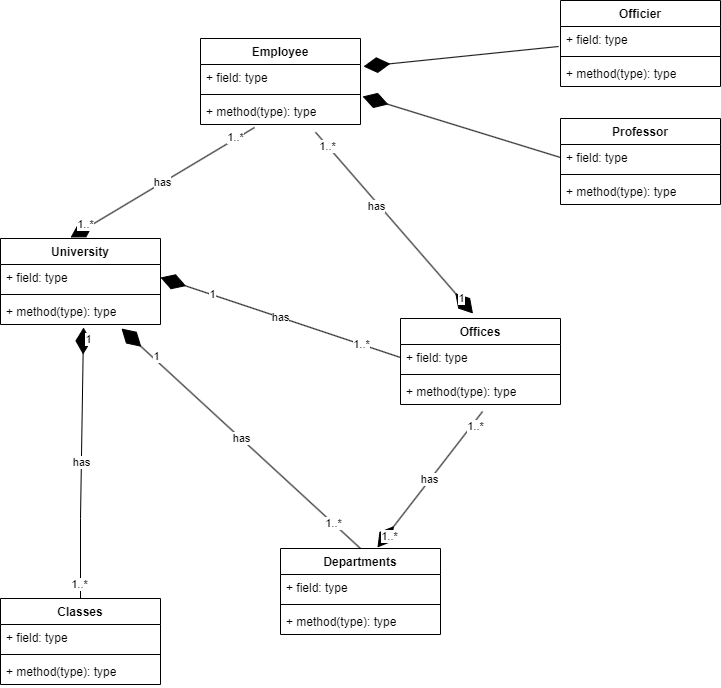

The diagram above was exported from draw.io. Its source (the exported page's mxGraphModel, read from the mxfile embedded in the PNG):
<mxGraphModel dx="1332" dy="452" grid="1" gridSize="10" guides="1" tooltips="1" connect="1" arrows="1" fold="1" page="1" pageScale="1" pageWidth="827" pageHeight="1169" math="0" shadow="0">
  <root>
    <mxCell id="0" />
    <mxCell id="1" parent="0" />
    <mxCell id="tV_oRLcPZ4IN4rEf22wq-1" value="University" style="swimlane;fontStyle=1;align=center;verticalAlign=top;childLayout=stackLayout;horizontal=1;startSize=26;horizontalStack=0;resizeParent=1;resizeParentMax=0;resizeLast=0;collapsible=1;marginBottom=0;whiteSpace=wrap;html=1;" parent="1" vertex="1">
      <mxGeometry x="40" y="240" width="160" height="86" as="geometry" />
    </mxCell>
    <mxCell id="tV_oRLcPZ4IN4rEf22wq-2" value="+ field: type" style="text;strokeColor=none;fillColor=none;align=left;verticalAlign=top;spacingLeft=4;spacingRight=4;overflow=hidden;rotatable=0;points=[[0,0.5],[1,0.5]];portConstraint=eastwest;whiteSpace=wrap;html=1;" parent="tV_oRLcPZ4IN4rEf22wq-1" vertex="1">
      <mxGeometry y="26" width="160" height="26" as="geometry" />
    </mxCell>
    <mxCell id="tV_oRLcPZ4IN4rEf22wq-3" value="" style="line;strokeWidth=1;fillColor=none;align=left;verticalAlign=middle;spacingTop=-1;spacingLeft=3;spacingRight=3;rotatable=0;labelPosition=right;points=[];portConstraint=eastwest;strokeColor=inherit;" parent="tV_oRLcPZ4IN4rEf22wq-1" vertex="1">
      <mxGeometry y="52" width="160" height="8" as="geometry" />
    </mxCell>
    <mxCell id="tV_oRLcPZ4IN4rEf22wq-4" value="+ method(type): type" style="text;strokeColor=none;fillColor=none;align=left;verticalAlign=top;spacingLeft=4;spacingRight=4;overflow=hidden;rotatable=0;points=[[0,0.5],[1,0.5]];portConstraint=eastwest;whiteSpace=wrap;html=1;" parent="tV_oRLcPZ4IN4rEf22wq-1" vertex="1">
      <mxGeometry y="60" width="160" height="26" as="geometry" />
    </mxCell>
    <mxCell id="tV_oRLcPZ4IN4rEf22wq-5" value="Classes&lt;br&gt;" style="swimlane;fontStyle=1;align=center;verticalAlign=top;childLayout=stackLayout;horizontal=1;startSize=26;horizontalStack=0;resizeParent=1;resizeParentMax=0;resizeLast=0;collapsible=1;marginBottom=0;whiteSpace=wrap;html=1;" parent="1" vertex="1">
      <mxGeometry x="40" y="600" width="160" height="86" as="geometry" />
    </mxCell>
    <mxCell id="tV_oRLcPZ4IN4rEf22wq-6" value="+ field: type" style="text;strokeColor=none;fillColor=none;align=left;verticalAlign=top;spacingLeft=4;spacingRight=4;overflow=hidden;rotatable=0;points=[[0,0.5],[1,0.5]];portConstraint=eastwest;whiteSpace=wrap;html=1;" parent="tV_oRLcPZ4IN4rEf22wq-5" vertex="1">
      <mxGeometry y="26" width="160" height="26" as="geometry" />
    </mxCell>
    <mxCell id="tV_oRLcPZ4IN4rEf22wq-7" value="" style="line;strokeWidth=1;fillColor=none;align=left;verticalAlign=middle;spacingTop=-1;spacingLeft=3;spacingRight=3;rotatable=0;labelPosition=right;points=[];portConstraint=eastwest;strokeColor=inherit;" parent="tV_oRLcPZ4IN4rEf22wq-5" vertex="1">
      <mxGeometry y="52" width="160" height="8" as="geometry" />
    </mxCell>
    <mxCell id="tV_oRLcPZ4IN4rEf22wq-8" value="+ method(type): type" style="text;strokeColor=none;fillColor=none;align=left;verticalAlign=top;spacingLeft=4;spacingRight=4;overflow=hidden;rotatable=0;points=[[0,0.5],[1,0.5]];portConstraint=eastwest;whiteSpace=wrap;html=1;" parent="tV_oRLcPZ4IN4rEf22wq-5" vertex="1">
      <mxGeometry y="60" width="160" height="26" as="geometry" />
    </mxCell>
    <mxCell id="tV_oRLcPZ4IN4rEf22wq-9" value="has" style="endArrow=diamondThin;endFill=1;endSize=24;html=1;rounded=0;entryX=0.519;entryY=1.115;entryDx=0;entryDy=0;entryPerimeter=0;exitX=0.5;exitY=0;exitDx=0;exitDy=0;" parent="1" source="tV_oRLcPZ4IN4rEf22wq-5" target="tV_oRLcPZ4IN4rEf22wq-4" edge="1">
      <mxGeometry width="160" relative="1" as="geometry">
        <mxPoint x="120" y="580" as="sourcePoint" />
        <mxPoint x="170" y="430" as="targetPoint" />
        <Array as="points">
          <mxPoint x="120" y="520" />
        </Array>
      </mxGeometry>
    </mxCell>
    <mxCell id="tV_oRLcPZ4IN4rEf22wq-11" value="1" style="edgeLabel;html=1;align=center;verticalAlign=middle;resizable=0;points=[];" parent="tV_oRLcPZ4IN4rEf22wq-9" vertex="1" connectable="0">
      <mxGeometry x="0.9162" y="-5" relative="1" as="geometry">
        <mxPoint as="offset" />
      </mxGeometry>
    </mxCell>
    <mxCell id="tV_oRLcPZ4IN4rEf22wq-12" value="1..*" style="edgeLabel;html=1;align=center;verticalAlign=middle;resizable=0;points=[];" parent="tV_oRLcPZ4IN4rEf22wq-9" vertex="1" connectable="0">
      <mxGeometry x="-0.8927" y="2" relative="1" as="geometry">
        <mxPoint as="offset" />
      </mxGeometry>
    </mxCell>
    <mxCell id="tV_oRLcPZ4IN4rEf22wq-13" value="Departments&lt;br&gt;" style="swimlane;fontStyle=1;align=center;verticalAlign=top;childLayout=stackLayout;horizontal=1;startSize=26;horizontalStack=0;resizeParent=1;resizeParentMax=0;resizeLast=0;collapsible=1;marginBottom=0;whiteSpace=wrap;html=1;" parent="1" vertex="1">
      <mxGeometry x="320" y="550" width="160" height="86" as="geometry" />
    </mxCell>
    <mxCell id="tV_oRLcPZ4IN4rEf22wq-14" value="+ field: type" style="text;strokeColor=none;fillColor=none;align=left;verticalAlign=top;spacingLeft=4;spacingRight=4;overflow=hidden;rotatable=0;points=[[0,0.5],[1,0.5]];portConstraint=eastwest;whiteSpace=wrap;html=1;" parent="tV_oRLcPZ4IN4rEf22wq-13" vertex="1">
      <mxGeometry y="26" width="160" height="26" as="geometry" />
    </mxCell>
    <mxCell id="tV_oRLcPZ4IN4rEf22wq-15" value="" style="line;strokeWidth=1;fillColor=none;align=left;verticalAlign=middle;spacingTop=-1;spacingLeft=3;spacingRight=3;rotatable=0;labelPosition=right;points=[];portConstraint=eastwest;strokeColor=inherit;" parent="tV_oRLcPZ4IN4rEf22wq-13" vertex="1">
      <mxGeometry y="52" width="160" height="8" as="geometry" />
    </mxCell>
    <mxCell id="tV_oRLcPZ4IN4rEf22wq-16" value="+ method(type): type" style="text;strokeColor=none;fillColor=none;align=left;verticalAlign=top;spacingLeft=4;spacingRight=4;overflow=hidden;rotatable=0;points=[[0,0.5],[1,0.5]];portConstraint=eastwest;whiteSpace=wrap;html=1;" parent="tV_oRLcPZ4IN4rEf22wq-13" vertex="1">
      <mxGeometry y="60" width="160" height="26" as="geometry" />
    </mxCell>
    <mxCell id="tV_oRLcPZ4IN4rEf22wq-17" value="has" style="endArrow=diamondThin;endFill=1;endSize=24;html=1;rounded=0;entryX=0.756;entryY=1.154;entryDx=0;entryDy=0;entryPerimeter=0;exitX=0.5;exitY=0;exitDx=0;exitDy=0;" parent="1" source="tV_oRLcPZ4IN4rEf22wq-13" target="tV_oRLcPZ4IN4rEf22wq-4" edge="1">
      <mxGeometry width="160" relative="1" as="geometry">
        <mxPoint x="330" y="450" as="sourcePoint" />
        <mxPoint x="490" y="450" as="targetPoint" />
      </mxGeometry>
    </mxCell>
    <mxCell id="tV_oRLcPZ4IN4rEf22wq-18" value="1" style="edgeLabel;html=1;align=center;verticalAlign=middle;resizable=0;points=[];" parent="tV_oRLcPZ4IN4rEf22wq-17" vertex="1" connectable="0">
      <mxGeometry x="0.7277" y="-3" relative="1" as="geometry">
        <mxPoint as="offset" />
      </mxGeometry>
    </mxCell>
    <mxCell id="tV_oRLcPZ4IN4rEf22wq-19" value="1..*" style="edgeLabel;html=1;align=center;verticalAlign=middle;resizable=0;points=[];" parent="tV_oRLcPZ4IN4rEf22wq-17" vertex="1" connectable="0">
      <mxGeometry x="-0.7726" y="1" relative="1" as="geometry">
        <mxPoint y="-1" as="offset" />
      </mxGeometry>
    </mxCell>
    <mxCell id="tV_oRLcPZ4IN4rEf22wq-20" value="Offices" style="swimlane;fontStyle=1;align=center;verticalAlign=top;childLayout=stackLayout;horizontal=1;startSize=26;horizontalStack=0;resizeParent=1;resizeParentMax=0;resizeLast=0;collapsible=1;marginBottom=0;whiteSpace=wrap;html=1;" parent="1" vertex="1">
      <mxGeometry x="440" y="320" width="160" height="86" as="geometry" />
    </mxCell>
    <mxCell id="tV_oRLcPZ4IN4rEf22wq-21" value="+ field: type" style="text;strokeColor=none;fillColor=none;align=left;verticalAlign=top;spacingLeft=4;spacingRight=4;overflow=hidden;rotatable=0;points=[[0,0.5],[1,0.5]];portConstraint=eastwest;whiteSpace=wrap;html=1;" parent="tV_oRLcPZ4IN4rEf22wq-20" vertex="1">
      <mxGeometry y="26" width="160" height="26" as="geometry" />
    </mxCell>
    <mxCell id="tV_oRLcPZ4IN4rEf22wq-22" value="" style="line;strokeWidth=1;fillColor=none;align=left;verticalAlign=middle;spacingTop=-1;spacingLeft=3;spacingRight=3;rotatable=0;labelPosition=right;points=[];portConstraint=eastwest;strokeColor=inherit;" parent="tV_oRLcPZ4IN4rEf22wq-20" vertex="1">
      <mxGeometry y="52" width="160" height="8" as="geometry" />
    </mxCell>
    <mxCell id="tV_oRLcPZ4IN4rEf22wq-23" value="+ method(type): type" style="text;strokeColor=none;fillColor=none;align=left;verticalAlign=top;spacingLeft=4;spacingRight=4;overflow=hidden;rotatable=0;points=[[0,0.5],[1,0.5]];portConstraint=eastwest;whiteSpace=wrap;html=1;" parent="tV_oRLcPZ4IN4rEf22wq-20" vertex="1">
      <mxGeometry y="60" width="160" height="26" as="geometry" />
    </mxCell>
    <mxCell id="tV_oRLcPZ4IN4rEf22wq-24" value="has" style="endArrow=diamondThin;endFill=1;endSize=24;html=1;rounded=0;exitX=0;exitY=0.5;exitDx=0;exitDy=0;entryX=1;entryY=0.5;entryDx=0;entryDy=0;" parent="1" source="tV_oRLcPZ4IN4rEf22wq-21" target="tV_oRLcPZ4IN4rEf22wq-2" edge="1">
      <mxGeometry width="160" relative="1" as="geometry">
        <mxPoint x="330" y="430" as="sourcePoint" />
        <mxPoint x="490" y="430" as="targetPoint" />
      </mxGeometry>
    </mxCell>
    <mxCell id="tV_oRLcPZ4IN4rEf22wq-25" value="1" style="edgeLabel;html=1;align=center;verticalAlign=middle;resizable=0;points=[];" parent="tV_oRLcPZ4IN4rEf22wq-24" vertex="1" connectable="0">
      <mxGeometry x="0.58" relative="1" as="geometry">
        <mxPoint x="1" as="offset" />
      </mxGeometry>
    </mxCell>
    <mxCell id="tV_oRLcPZ4IN4rEf22wq-26" value="1..*" style="edgeLabel;html=1;align=center;verticalAlign=middle;resizable=0;points=[];" parent="tV_oRLcPZ4IN4rEf22wq-24" vertex="1" connectable="0">
      <mxGeometry x="-0.67" relative="1" as="geometry">
        <mxPoint as="offset" />
      </mxGeometry>
    </mxCell>
    <mxCell id="tV_oRLcPZ4IN4rEf22wq-27" value="has" style="endArrow=diamondThin;endFill=1;endSize=24;html=1;rounded=0;entryX=0.606;entryY=-0.012;entryDx=0;entryDy=0;entryPerimeter=0;exitX=0.513;exitY=1.269;exitDx=0;exitDy=0;exitPerimeter=0;" parent="1" source="tV_oRLcPZ4IN4rEf22wq-23" target="tV_oRLcPZ4IN4rEf22wq-13" edge="1">
      <mxGeometry width="160" relative="1" as="geometry">
        <mxPoint x="330" y="410" as="sourcePoint" />
        <mxPoint x="490" y="410" as="targetPoint" />
      </mxGeometry>
    </mxCell>
    <mxCell id="tV_oRLcPZ4IN4rEf22wq-28" value="1..*" style="edgeLabel;html=1;align=center;verticalAlign=middle;resizable=0;points=[];" parent="tV_oRLcPZ4IN4rEf22wq-27" vertex="1" connectable="0">
      <mxGeometry x="0.8112" y="1" relative="1" as="geometry">
        <mxPoint x="1" as="offset" />
      </mxGeometry>
    </mxCell>
    <mxCell id="tV_oRLcPZ4IN4rEf22wq-29" value="1..*" style="edgeLabel;html=1;align=center;verticalAlign=middle;resizable=0;points=[];" parent="tV_oRLcPZ4IN4rEf22wq-27" vertex="1" connectable="0">
      <mxGeometry x="-0.8187" y="3" relative="1" as="geometry">
        <mxPoint as="offset" />
      </mxGeometry>
    </mxCell>
    <mxCell id="tV_oRLcPZ4IN4rEf22wq-30" value="Employee" style="swimlane;fontStyle=1;align=center;verticalAlign=top;childLayout=stackLayout;horizontal=1;startSize=26;horizontalStack=0;resizeParent=1;resizeParentMax=0;resizeLast=0;collapsible=1;marginBottom=0;whiteSpace=wrap;html=1;" parent="1" vertex="1">
      <mxGeometry x="240" y="40" width="160" height="86" as="geometry" />
    </mxCell>
    <mxCell id="tV_oRLcPZ4IN4rEf22wq-31" value="+ field: type" style="text;strokeColor=none;fillColor=none;align=left;verticalAlign=top;spacingLeft=4;spacingRight=4;overflow=hidden;rotatable=0;points=[[0,0.5],[1,0.5]];portConstraint=eastwest;whiteSpace=wrap;html=1;" parent="tV_oRLcPZ4IN4rEf22wq-30" vertex="1">
      <mxGeometry y="26" width="160" height="26" as="geometry" />
    </mxCell>
    <mxCell id="tV_oRLcPZ4IN4rEf22wq-32" value="" style="line;strokeWidth=1;fillColor=none;align=left;verticalAlign=middle;spacingTop=-1;spacingLeft=3;spacingRight=3;rotatable=0;labelPosition=right;points=[];portConstraint=eastwest;strokeColor=inherit;" parent="tV_oRLcPZ4IN4rEf22wq-30" vertex="1">
      <mxGeometry y="52" width="160" height="8" as="geometry" />
    </mxCell>
    <mxCell id="tV_oRLcPZ4IN4rEf22wq-33" value="+ method(type): type" style="text;strokeColor=none;fillColor=none;align=left;verticalAlign=top;spacingLeft=4;spacingRight=4;overflow=hidden;rotatable=0;points=[[0,0.5],[1,0.5]];portConstraint=eastwest;whiteSpace=wrap;html=1;" parent="tV_oRLcPZ4IN4rEf22wq-30" vertex="1">
      <mxGeometry y="60" width="160" height="26" as="geometry" />
    </mxCell>
    <mxCell id="tV_oRLcPZ4IN4rEf22wq-34" value="has" style="endArrow=diamondThin;endFill=1;endSize=24;html=1;rounded=0;exitX=0.338;exitY=1.115;exitDx=0;exitDy=0;exitPerimeter=0;entryX=0.438;entryY=-0.012;entryDx=0;entryDy=0;entryPerimeter=0;" parent="1" source="tV_oRLcPZ4IN4rEf22wq-33" target="tV_oRLcPZ4IN4rEf22wq-1" edge="1">
      <mxGeometry width="160" relative="1" as="geometry">
        <mxPoint x="330" y="230" as="sourcePoint" />
        <mxPoint x="490" y="230" as="targetPoint" />
      </mxGeometry>
    </mxCell>
    <mxCell id="tV_oRLcPZ4IN4rEf22wq-35" value="1..*" style="edgeLabel;html=1;align=center;verticalAlign=middle;resizable=0;points=[];" parent="tV_oRLcPZ4IN4rEf22wq-34" vertex="1" connectable="0">
      <mxGeometry x="0.8221" y="-4" relative="1" as="geometry">
        <mxPoint as="offset" />
      </mxGeometry>
    </mxCell>
    <mxCell id="tV_oRLcPZ4IN4rEf22wq-36" value="1..*" style="edgeLabel;html=1;align=center;verticalAlign=middle;resizable=0;points=[];" parent="tV_oRLcPZ4IN4rEf22wq-34" vertex="1" connectable="0">
      <mxGeometry x="-0.7949" y="-2" relative="1" as="geometry">
        <mxPoint as="offset" />
      </mxGeometry>
    </mxCell>
    <mxCell id="tV_oRLcPZ4IN4rEf22wq-37" value="Officier" style="swimlane;fontStyle=1;align=center;verticalAlign=top;childLayout=stackLayout;horizontal=1;startSize=26;horizontalStack=0;resizeParent=1;resizeParentMax=0;resizeLast=0;collapsible=1;marginBottom=0;whiteSpace=wrap;html=1;" parent="1" vertex="1">
      <mxGeometry x="600" y="2" width="160" height="86" as="geometry" />
    </mxCell>
    <mxCell id="tV_oRLcPZ4IN4rEf22wq-38" value="+ field: type" style="text;strokeColor=none;fillColor=none;align=left;verticalAlign=top;spacingLeft=4;spacingRight=4;overflow=hidden;rotatable=0;points=[[0,0.5],[1,0.5]];portConstraint=eastwest;whiteSpace=wrap;html=1;" parent="tV_oRLcPZ4IN4rEf22wq-37" vertex="1">
      <mxGeometry y="26" width="160" height="26" as="geometry" />
    </mxCell>
    <mxCell id="tV_oRLcPZ4IN4rEf22wq-39" value="" style="line;strokeWidth=1;fillColor=none;align=left;verticalAlign=middle;spacingTop=-1;spacingLeft=3;spacingRight=3;rotatable=0;labelPosition=right;points=[];portConstraint=eastwest;strokeColor=inherit;" parent="tV_oRLcPZ4IN4rEf22wq-37" vertex="1">
      <mxGeometry y="52" width="160" height="8" as="geometry" />
    </mxCell>
    <mxCell id="tV_oRLcPZ4IN4rEf22wq-40" value="+ method(type): type" style="text;strokeColor=none;fillColor=none;align=left;verticalAlign=top;spacingLeft=4;spacingRight=4;overflow=hidden;rotatable=0;points=[[0,0.5],[1,0.5]];portConstraint=eastwest;whiteSpace=wrap;html=1;" parent="tV_oRLcPZ4IN4rEf22wq-37" vertex="1">
      <mxGeometry y="60" width="160" height="26" as="geometry" />
    </mxCell>
    <mxCell id="tV_oRLcPZ4IN4rEf22wq-41" value="Professor" style="swimlane;fontStyle=1;align=center;verticalAlign=top;childLayout=stackLayout;horizontal=1;startSize=26;horizontalStack=0;resizeParent=1;resizeParentMax=0;resizeLast=0;collapsible=1;marginBottom=0;whiteSpace=wrap;html=1;" parent="1" vertex="1">
      <mxGeometry x="600" y="120" width="160" height="86" as="geometry" />
    </mxCell>
    <mxCell id="tV_oRLcPZ4IN4rEf22wq-42" value="+ field: type" style="text;strokeColor=none;fillColor=none;align=left;verticalAlign=top;spacingLeft=4;spacingRight=4;overflow=hidden;rotatable=0;points=[[0,0.5],[1,0.5]];portConstraint=eastwest;whiteSpace=wrap;html=1;" parent="tV_oRLcPZ4IN4rEf22wq-41" vertex="1">
      <mxGeometry y="26" width="160" height="26" as="geometry" />
    </mxCell>
    <mxCell id="tV_oRLcPZ4IN4rEf22wq-43" value="" style="line;strokeWidth=1;fillColor=none;align=left;verticalAlign=middle;spacingTop=-1;spacingLeft=3;spacingRight=3;rotatable=0;labelPosition=right;points=[];portConstraint=eastwest;strokeColor=inherit;" parent="tV_oRLcPZ4IN4rEf22wq-41" vertex="1">
      <mxGeometry y="52" width="160" height="8" as="geometry" />
    </mxCell>
    <mxCell id="tV_oRLcPZ4IN4rEf22wq-44" value="+ method(type): type" style="text;strokeColor=none;fillColor=none;align=left;verticalAlign=top;spacingLeft=4;spacingRight=4;overflow=hidden;rotatable=0;points=[[0,0.5],[1,0.5]];portConstraint=eastwest;whiteSpace=wrap;html=1;" parent="tV_oRLcPZ4IN4rEf22wq-41" vertex="1">
      <mxGeometry y="60" width="160" height="26" as="geometry" />
    </mxCell>
    <mxCell id="tV_oRLcPZ4IN4rEf22wq-45" value="" style="endArrow=diamondThin;endFill=1;endSize=24;html=1;rounded=0;exitX=-0.012;exitY=0.769;exitDx=0;exitDy=0;exitPerimeter=0;entryX=1.019;entryY=0.077;entryDx=0;entryDy=0;entryPerimeter=0;" parent="1" source="tV_oRLcPZ4IN4rEf22wq-38" target="tV_oRLcPZ4IN4rEf22wq-31" edge="1">
      <mxGeometry width="160" relative="1" as="geometry">
        <mxPoint x="370" y="210" as="sourcePoint" />
        <mxPoint x="530" y="210" as="targetPoint" />
      </mxGeometry>
    </mxCell>
    <mxCell id="tV_oRLcPZ4IN4rEf22wq-46" value="" style="endArrow=diamondThin;endFill=1;endSize=24;html=1;rounded=0;exitX=0;exitY=0.5;exitDx=0;exitDy=0;entryX=1.013;entryY=-0.077;entryDx=0;entryDy=0;entryPerimeter=0;" parent="1" source="tV_oRLcPZ4IN4rEf22wq-42" target="tV_oRLcPZ4IN4rEf22wq-33" edge="1">
      <mxGeometry width="160" relative="1" as="geometry">
        <mxPoint x="370" y="210" as="sourcePoint" />
        <mxPoint x="530" y="210" as="targetPoint" />
      </mxGeometry>
    </mxCell>
    <mxCell id="tV_oRLcPZ4IN4rEf22wq-47" value="" style="endArrow=diamondThin;endFill=1;endSize=24;html=1;rounded=0;exitX=0.719;exitY=1.298;exitDx=0;exitDy=0;exitPerimeter=0;entryX=0.453;entryY=-0.058;entryDx=0;entryDy=0;entryPerimeter=0;" parent="1" source="tV_oRLcPZ4IN4rEf22wq-33" target="tV_oRLcPZ4IN4rEf22wq-20" edge="1">
      <mxGeometry width="160" relative="1" as="geometry">
        <mxPoint x="400" y="300" as="sourcePoint" />
        <mxPoint x="560" y="300" as="targetPoint" />
      </mxGeometry>
    </mxCell>
    <mxCell id="tV_oRLcPZ4IN4rEf22wq-48" value="1..*" style="edgeLabel;html=1;align=center;verticalAlign=middle;resizable=0;points=[];" parent="tV_oRLcPZ4IN4rEf22wq-47" vertex="1" connectable="0">
      <mxGeometry x="-0.8523" y="-1" relative="1" as="geometry">
        <mxPoint as="offset" />
      </mxGeometry>
    </mxCell>
    <mxCell id="tV_oRLcPZ4IN4rEf22wq-49" value="has" style="edgeLabel;html=1;align=center;verticalAlign=middle;resizable=0;points=[];" parent="tV_oRLcPZ4IN4rEf22wq-47" vertex="1" connectable="0">
      <mxGeometry x="-0.2086" y="-3" relative="1" as="geometry">
        <mxPoint as="offset" />
      </mxGeometry>
    </mxCell>
    <mxCell id="tV_oRLcPZ4IN4rEf22wq-50" value="1" style="edgeLabel;html=1;align=center;verticalAlign=middle;resizable=0;points=[];" parent="tV_oRLcPZ4IN4rEf22wq-47" vertex="1" connectable="0">
      <mxGeometry x="0.8296" y="1" relative="1" as="geometry">
        <mxPoint as="offset" />
      </mxGeometry>
    </mxCell>
  </root>
</mxGraphModel>